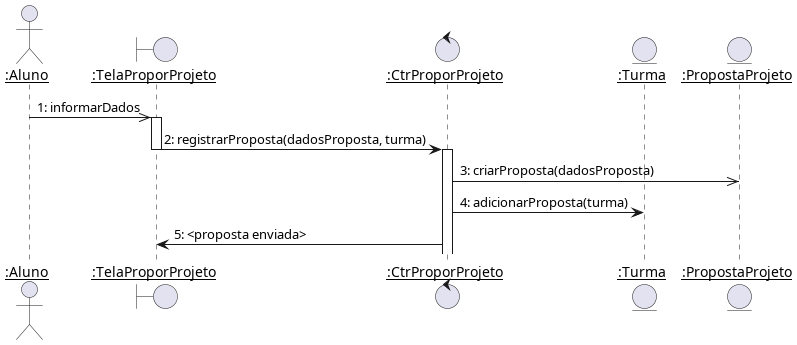

The diagram above was rendered by PlantUML. Its source (embedded in the PNG):
@startuml
skinparam sequenceParticipant underline

actor ":Aluno" as Aluno
boundary ":TelaProporProjeto" as TelaProporProjeto
control ":CtrProporProjeto" as CtrProporProjeto
entity ":Turma" as Turma
entity ":PropostaProjeto" as PropostaProjeto

Aluno ->> TelaProporProjeto ++: 1: informarDados
TelaProporProjeto -> CtrProporProjeto --++: 2: registrarProposta(dadosProposta, turma)
CtrProporProjeto ->> PropostaProjeto : 3: criarProposta(dadosProposta)
CtrProporProjeto -> Turma : 4: adicionarProposta(turma)
CtrProporProjeto -> TelaProporProjeto : 5: <proposta enviada>
@enduml